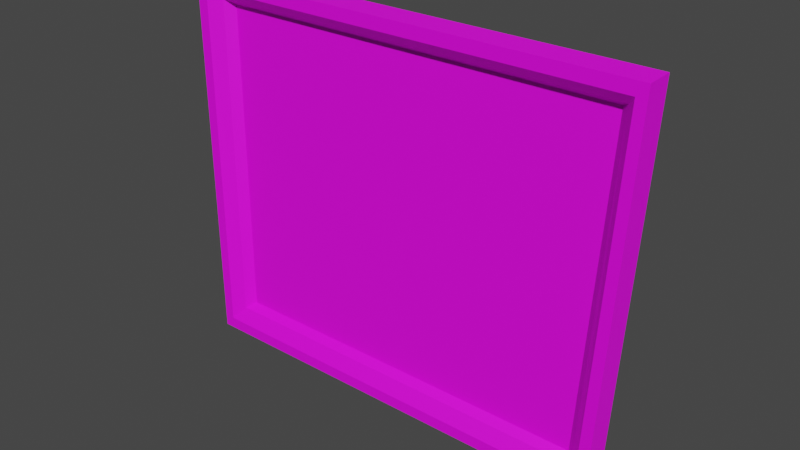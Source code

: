 # Source: Museum_Painting4.blend  (saved by Blender 2.93.21; exported with 4.5.12 LTS)
import bpy
from mathutils import Matrix  # noqa: F401  (used for matrix-valued properties, if any)

bpy.ops.wm.read_factory_settings(use_empty=True)
scene = bpy.context.scene
scene.name = 'Scene'

# ---- collections
col_collection = bpy.data.collections.new('Collection'); scene.collection.children.link(col_collection)

# ---- images (referenced by path relative to the original .blend; pixels are not part of the script)
import os
ASSET_DIR = os.environ.get("B2B_ASSET_DIR", "")  # directory of the original .blend (textures are referenced by path, not embedded)
HERE = os.path.dirname(os.path.abspath(__file__))  # packed textures are extracted next to this script under _unpacked/

def load_image(name, relpath, width, height, colorspace="sRGB"):
    """Load a texture the original file referenced (path relative to the .blend, or extracted next to this script)."""
    p = next((c for c in (os.path.join(HERE, relpath), os.path.join(ASSET_DIR, relpath)) if relpath and os.path.exists(c)), "")
    if p:
        img = bpy.data.images.load(p, check_existing=True)
        img.name = name
    else:  # same state as the original file: an image datablock whose file is absent (Cycles renders it pink)
        img = bpy.data.images.new(name, width, height)
        img.source = "FILE"
        img.filepath = "//" + (relpath or name)
    img.colorspace_settings.name = colorspace
    return img
img_museum_pictures_psd = load_image('Museum_Pictures.psd', 'Museum_Pictures.psd', 1024, 1024, 'sRGB')

# ---- materials (node trees are filled in below, after node groups)
mat_material_001 = bpy.data.materials.new('Material.001')
mat_material_001.use_transparent_shadow = False

# ---- material node trees
mat_material_001.use_nodes = True; mat_material_001.node_tree.nodes.clear()
_N = mat_material_001.node_tree.nodes; _L = mat_material_001.node_tree.links
n0 = _N.new('ShaderNodeBsdfPrincipled'); n0.name = 'Principled BSDF'; n0.location = (10, 300)
n0.distribution = 'GGX'
n0.subsurface_method = 'BURLEY'
n0.inputs[3].default_value = 1.45
n0.inputs[27].default_value = (0.0, 0.0, 0.0, 1.0)
n0.inputs[28].default_value = 1.0
n1 = _N.new('ShaderNodeOutputMaterial'); n1.name = 'Material Output'; n1.location = (300, 300)
n2 = _N.new('ShaderNodeTexImage'); n2.name = 'Image Texture'; n2.location = (-280, 280)
n2.image = img_museum_pictures_psd
_L.new(n0.outputs[0], n1.inputs[0])
_L.new(n2.outputs[0], n0.inputs[0])
n1.is_active_output = True

# ---- world
world_world = bpy.data.worlds.new('World'); scene.world = world_world
world_world.use_nodes = True; world_world.node_tree.nodes.clear()
_N = world_world.node_tree.nodes; _L = world_world.node_tree.links
n0 = _N.new('ShaderNodeOutputWorld'); n0.name = 'World Output'; n0.location = (300, 300)
n1 = _N.new('ShaderNodeBackground'); n1.name = 'Background'; n1.location = (10, 300)
n1.inputs[0].default_value = (0.05088, 0.05088, 0.05088, 1.0)
_L.new(n1.outputs[0], n0.inputs[0])
n0.is_active_output = True
world_world.color = (0.05088, 0.05088, 0.05088)
world_world.use_sun_shadow = False
world_world.sun_shadow_jitter_overblur = 0.0

# ---- meshes
me_plane = bpy.data.meshes.new('Plane')
me_plane.from_pydata([(-1.01, 0.002203, 2.257), (-1.0, -1.192e-07, 0.0), (1.758, 0.002203, 2.257), (1.63, 0.0, 1.788e-07), (1.578, -0.02973, 2.077), (-0.8301, -0.02973, 2.077), (-0.8291, -0.03034, 0.1709), (1.459, -0.03034, 0.1709), (1.629, -0.08156, 2.111), (-0.8785, -0.08156, 2.111), (-0.8774, -0.0801, 0.1366), (1.505, -0.0801, 0.1366), (1.743, -0.1267, 2.241), (-1.025, -0.1267, 2.241), (-1.015, -0.1253, -0.01615), (1.615, -0.1253, -0.01615), (-0.959, -0.1267, 2.168), (1.679, -0.1267, 2.168), (-0.9534, -0.1253, 0.05215), (1.553, -0.1253, 0.05215)], [], [(5, 6, 7, 4), (5, 4, 8, 9), (7, 6, 10, 11), (2, 0, 13, 12), (1, 3, 15, 14), (16, 17, 12, 13), (18, 16, 13, 14), (19, 18, 14, 15), (17, 19, 15, 12), (3, 2, 12, 15), (0, 1, 14, 13), (4, 7, 11, 8), (6, 5, 9, 10), (8, 11, 19, 17), (11, 10, 18, 19), (10, 9, 16, 18), (9, 8, 17, 16)])
_uv = me_plane.uv_layers.new(name='UVMap')
_uv.uv.foreach_set('vector', [0.7148, 0.4129, 0.7175, 0.1917, 0.9944, 0.193, 0.9966, 0.4141, 0.1383, 0.2687, 0.1383, 0.2713, 0.1383, 0.2713, 0.1383, 0.2687, 0.141, 0.2713, 0.141, 0.2687, 0.141, 0.2687, 0.141, 0.2713, 0.1097, 0.2806, 0.1097, 0.2806, 0.1097, 0.2806, 0.1097, 0.2806, 0.1097, 0.2806, 0.1097, 0.2806, 0.1097, 0.2806, 0.1097, 0.2806, 0.1099, 0.2808, 0.1099, 0.2837, 0.1097, 0.2838, 0.1097, 0.2806, 0.1128, 0.2808, 0.1099, 0.2808, 0.1097, 0.2806, 0.1129, 0.2806, 0.1128, 0.2837, 0.1128, 0.2808, 0.1129, 0.2806, 0.1129, 0.2838, 0.1099, 0.2837, 0.1128, 0.2837, 0.1129, 0.2838, 0.1097, 0.2838, 0.1097, 0.2806, 0.1097, 0.2806, 0.1097, 0.2806, 0.1097, 0.2806, 0.1097, 0.2806, 0.1097, 0.2806, 0.1097, 0.2806, 0.1097, 0.2806, 0.1383, 0.2713, 0.141, 0.2713, 0.141, 0.2713, 0.1383, 0.2713, 0.141, 0.2687, 0.1383, 0.2687, 0.1383, 0.2687, 0.141, 0.2687, 0.11, 0.2835, 0.1127, 0.2835, 0.1128, 0.2837, 0.1099, 0.2837, 0.1127, 0.2835, 0.1127, 0.2809, 0.1128, 0.2808, 0.1128, 0.2837, 0.1127, 0.2809, 0.11, 0.2809, 0.1099, 0.2808, 0.1128, 0.2808, 0.11, 0.2809, 0.11, 0.2835, 0.1099, 0.2837, 0.1099, 0.2808])
me_plane.materials.append(mat_material_001)
me_plane.use_remesh_fix_poles = True
me_plane.use_remesh_preserve_attributes = False
me_plane.update()

# ---- objects
ob_plane = bpy.data.objects.new('Plane', me_plane)

# ---- transforms, parenting, visibility, modifiers, constraints
ob_plane.location = (0.0, 0.0, 0.0)

# ---- collection membership
col_collection.objects.link(ob_plane)

# ---- scene / render settings (as saved in the file)
scene.frame_start = 1; scene.frame_end = 250; scene.frame_set(1)
scene.render.engine = 'BLENDER_EEVEE_NEXT'
scene.cycles.use_denoising = False
scene.cycles.samples = 128
scene.cycles.sampling_pattern = 'TABULATED_SOBOL'
scene.cycles.use_adaptive_sampling = False
scene.cycles.use_light_tree = False
scene.view_settings.view_transform = 'Filmic'
bpy.context.view_layer.update()

# ---- added for rendering (the .blend has no active camera and no usable light): camera, sun
cam_auto = bpy.data.cameras.new('AutoCamera')
cam_auto.lens = 50.0
cam_auto.sensor_width = 36.0
cam_auto.clip_end = 1000.0
ob_auto_camera = bpy.data.objects.new('AutoCamera', cam_auto)
scene.collection.objects.link(ob_auto_camera)
ob_auto_camera.location = (3.69334, -4.0542, 3.78159)
ob_auto_camera.rotation_euler = (1.09748, -7.21219e-08, 0.694738)
scene.camera = ob_auto_camera
light_auto_sun = bpy.data.lights.new('AutoSun', 'SUN')
light_auto_sun.energy = 3.0
light_auto_sun.angle = 0.0523599
ob_auto_sun = bpy.data.objects.new('AutoSun', light_auto_sun)
scene.collection.objects.link(ob_auto_sun)
ob_auto_sun.rotation_euler = (0.872665, 0.174533, 0.523599)
bpy.context.view_layer.update()
